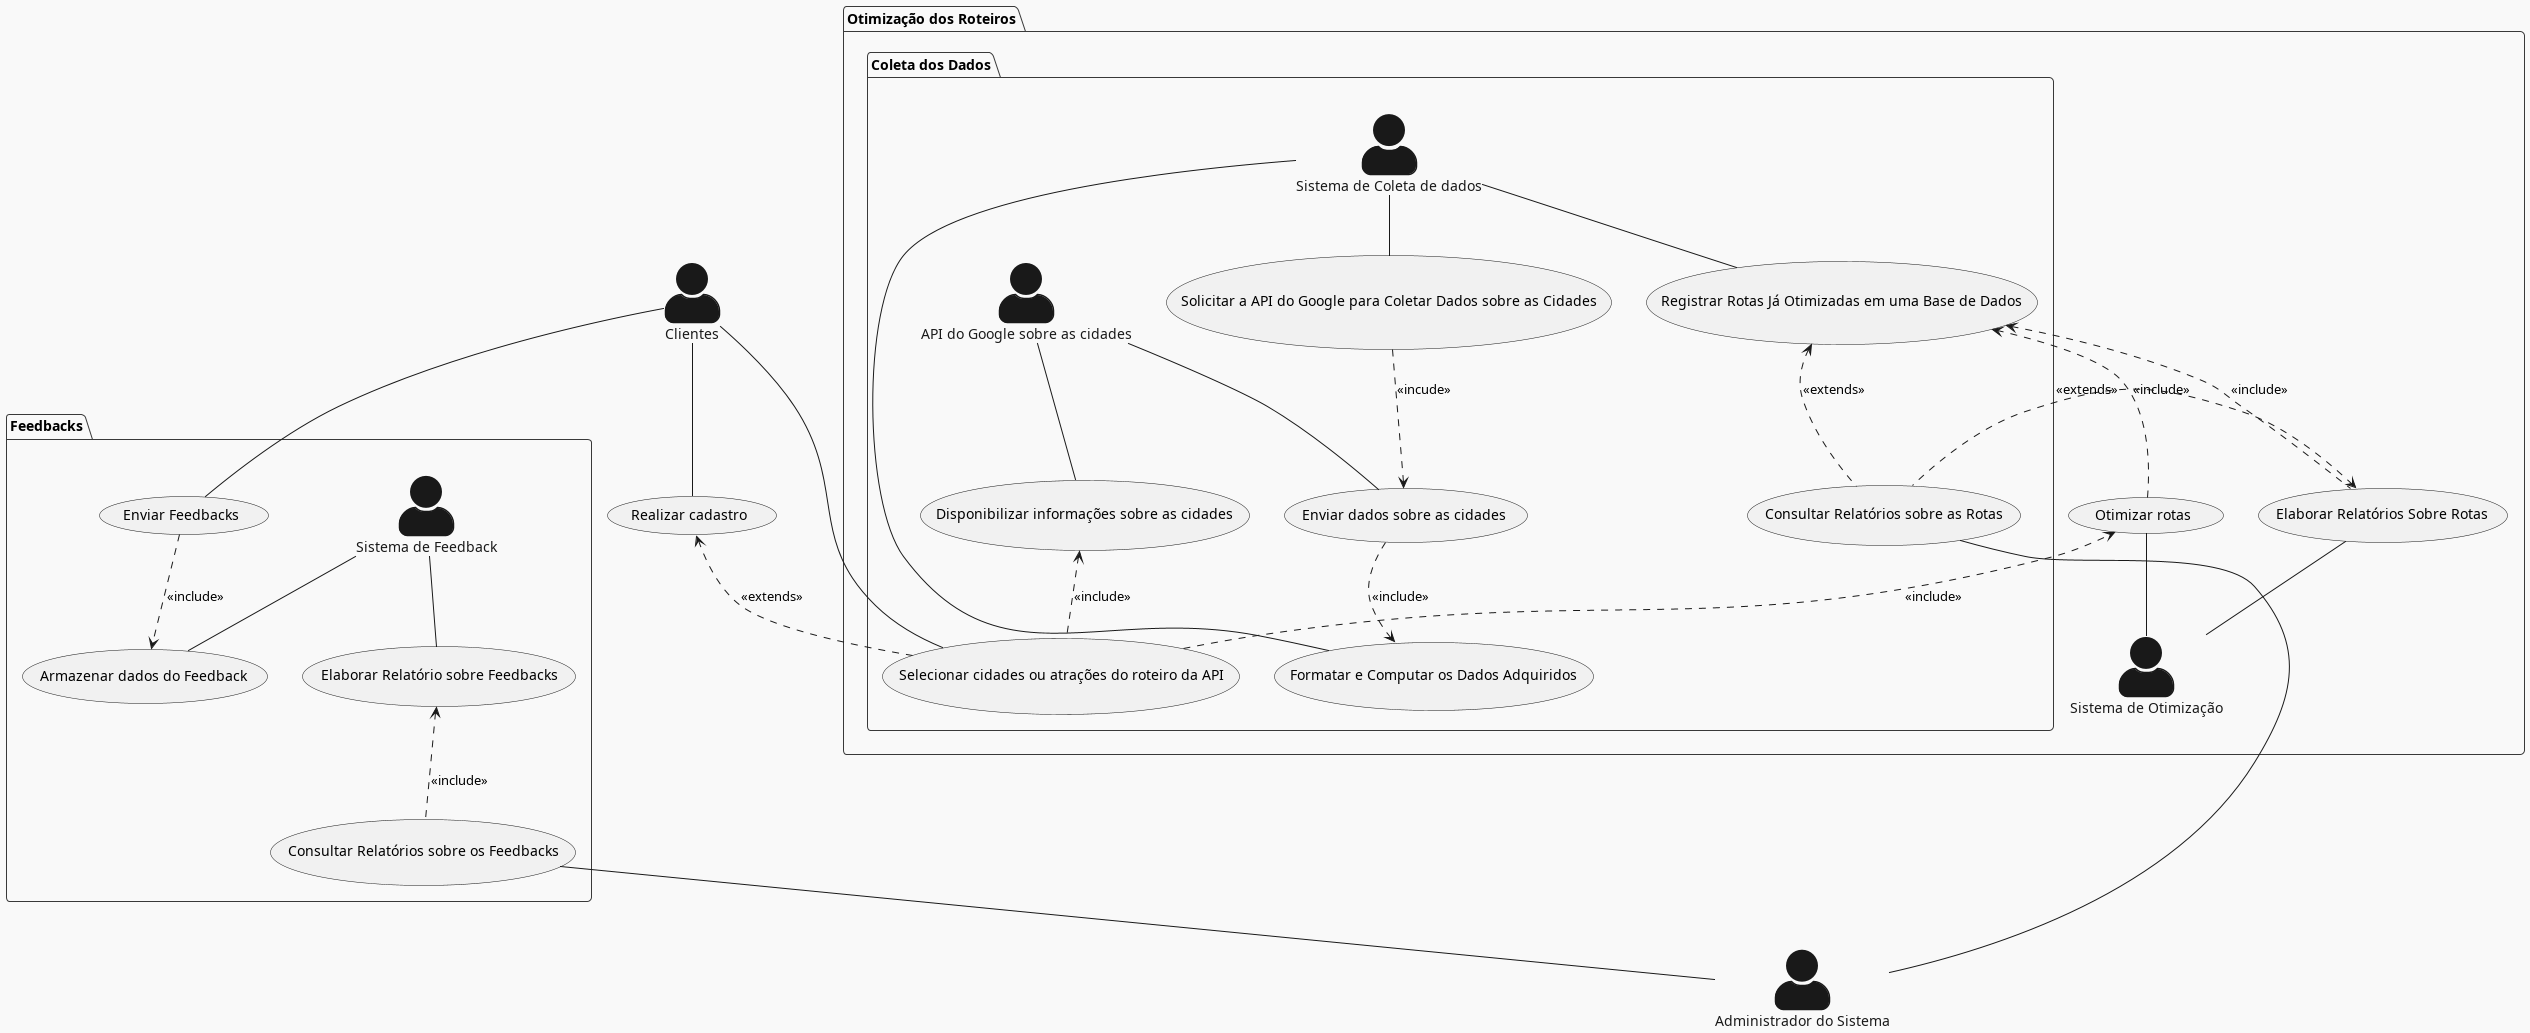

The diagram above was rendered by PlantUML. Its source (embedded in the PNG):
@startuml
skinparam actorStyle awesome
!theme mars
actor "Clientes" as cliente
actor "Administrador do Sistema" as sys_admin

cliente -- (Realizar cadastro)




package "Otimização dos Roteiros"{
actor "Sistema de Otimização" as  otimizador


(Otimizar rotas) -- otimizador 


    package "Coleta dos Dados"{
        actor "Sistema de Coleta de dados" as coletador
        actor "API do Google sobre as cidades" as API   

        cliente -- (Selecionar cidades ou atrações do roteiro da API)
        (Selecionar cidades ou atrações do roteiro da API) ..> (Otimizar rotas): <<include>>
        (Solicitar a API do Google para Coletar Dados sobre as Cidades) ..> (Enviar dados sobre as cidades) : <<incude>>
        coletador -- (Solicitar a API do Google para Coletar Dados sobre as Cidades)
        coletador -- (Registrar Rotas Já Otimizadas em uma Base de Dados)
        coletador -- (Formatar e Computar os Dados Adquiridos)
        API -- (Enviar dados sobre as cidades)
        API -- (Disponibilizar informações sobre as cidades)
        (Disponibilizar informações sobre as cidades) <.. (Selecionar cidades ou atrações do roteiro da API) : <<include>>
        (Otimizar rotas) ..> (Registrar Rotas Já Otimizadas em uma Base de Dados) : <<include>>
        (Registrar Rotas Já Otimizadas em uma Base de Dados) <.. (Consultar Relatórios sobre as Rotas) : <<extends>>

    }
(Registrar Rotas Já Otimizadas em uma Base de Dados) <.. (Elaborar Relatórios Sobre Rotas):<<include>>
(Elaborar Relatórios Sobre Rotas) <.. (Consultar Relatórios sobre as Rotas): <<extends>> 
(Elaborar Relatórios Sobre Rotas) -- otimizador

}



(Consultar Relatórios sobre as Rotas) -- sys_admin




(Realizar cadastro) <.. (Selecionar cidades ou atrações do roteiro da API) : <<extends>>
(Enviar dados sobre as cidades) ..> (Formatar e Computar os Dados Adquiridos) : <<include>>


package "Feedbacks"{
actor "Sistema de Feedback" as feedback

(Enviar Feedbacks) ..> (Armazenar dados do Feedback) : <<include>>
(Elaborar Relatório sobre Feedbacks) <.. (Consultar Relatórios sobre os Feedbacks) : <<include>>
cliente -- (Enviar Feedbacks)
feedback -- (Armazenar dados do Feedback)
(Consultar Relatórios sobre os Feedbacks) -- sys_admin
feedback -- (Elaborar Relatório sobre Feedbacks)



}



@enduml